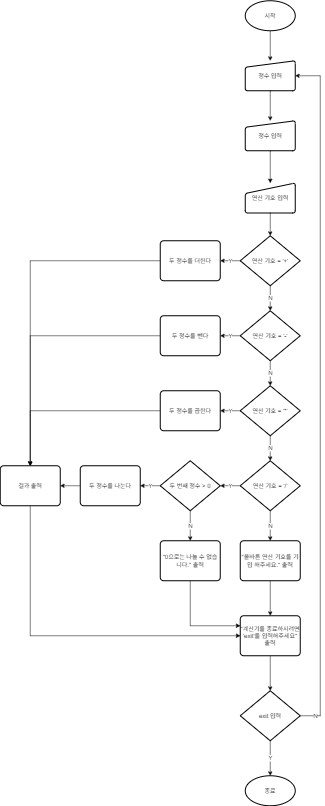

The diagram above was exported from draw.io. Its source (the exported page's mxGraphModel, read from the mxfile embedded in the PNG):
<mxGraphModel dx="2514" dy="878" grid="1" gridSize="10" guides="1" tooltips="1" connect="1" arrows="1" fold="1" page="1" pageScale="1" pageWidth="827" pageHeight="1169" math="0" shadow="0">
  <root>
    <mxCell id="0" />
    <mxCell id="1" parent="0" />
    <mxCell id="mZE_-l8mPDWDYDU1YAfH-66" value="" style="edgeStyle=orthogonalEdgeStyle;rounded=0;orthogonalLoop=1;jettySize=auto;html=1;" edge="1" parent="1" source="mZE_-l8mPDWDYDU1YAfH-56" target="mZE_-l8mPDWDYDU1YAfH-58">
      <mxGeometry relative="1" as="geometry" />
    </mxCell>
    <mxCell id="mZE_-l8mPDWDYDU1YAfH-56" value="정수 입력" style="html=1;strokeWidth=2;shape=manualInput;whiteSpace=wrap;rounded=1;size=13;arcSize=11;" vertex="1" parent="1">
      <mxGeometry x="410" y="280" width="100" height="60" as="geometry" />
    </mxCell>
    <mxCell id="mZE_-l8mPDWDYDU1YAfH-65" value="" style="edgeStyle=orthogonalEdgeStyle;rounded=0;orthogonalLoop=1;jettySize=auto;html=1;" edge="1" parent="1" source="mZE_-l8mPDWDYDU1YAfH-57" target="mZE_-l8mPDWDYDU1YAfH-56">
      <mxGeometry relative="1" as="geometry" />
    </mxCell>
    <mxCell id="mZE_-l8mPDWDYDU1YAfH-57" value="시작" style="strokeWidth=2;html=1;shape=mxgraph.flowchart.start_1;whiteSpace=wrap;" vertex="1" parent="1">
      <mxGeometry x="410" y="160" width="100" height="60" as="geometry" />
    </mxCell>
    <mxCell id="mZE_-l8mPDWDYDU1YAfH-67" value="" style="edgeStyle=orthogonalEdgeStyle;rounded=0;orthogonalLoop=1;jettySize=auto;html=1;" edge="1" parent="1" source="mZE_-l8mPDWDYDU1YAfH-58" target="mZE_-l8mPDWDYDU1YAfH-59">
      <mxGeometry relative="1" as="geometry" />
    </mxCell>
    <mxCell id="mZE_-l8mPDWDYDU1YAfH-58" value="정수 입력" style="html=1;strokeWidth=2;shape=manualInput;whiteSpace=wrap;rounded=1;size=13;arcSize=11;" vertex="1" parent="1">
      <mxGeometry x="410" y="400" width="100" height="60" as="geometry" />
    </mxCell>
    <mxCell id="mZE_-l8mPDWDYDU1YAfH-68" value="" style="edgeStyle=orthogonalEdgeStyle;rounded=0;orthogonalLoop=1;jettySize=auto;html=1;" edge="1" parent="1" source="mZE_-l8mPDWDYDU1YAfH-59" target="mZE_-l8mPDWDYDU1YAfH-60">
      <mxGeometry relative="1" as="geometry" />
    </mxCell>
    <mxCell id="mZE_-l8mPDWDYDU1YAfH-59" value="연산&amp;nbsp;&lt;span style=&quot;background-color: initial;&quot;&gt;기호 입력&lt;/span&gt;" style="html=1;strokeWidth=2;shape=manualInput;whiteSpace=wrap;rounded=1;size=21;arcSize=11;" vertex="1" parent="1">
      <mxGeometry x="410" y="524.5" width="100" height="60" as="geometry" />
    </mxCell>
    <mxCell id="mZE_-l8mPDWDYDU1YAfH-69" value="N" style="edgeStyle=orthogonalEdgeStyle;rounded=0;orthogonalLoop=1;jettySize=auto;html=1;" edge="1" parent="1" source="mZE_-l8mPDWDYDU1YAfH-60" target="mZE_-l8mPDWDYDU1YAfH-61">
      <mxGeometry relative="1" as="geometry" />
    </mxCell>
    <mxCell id="mZE_-l8mPDWDYDU1YAfH-75" value="Y" style="edgeStyle=orthogonalEdgeStyle;rounded=0;orthogonalLoop=1;jettySize=auto;html=1;" edge="1" parent="1" source="mZE_-l8mPDWDYDU1YAfH-60" target="mZE_-l8mPDWDYDU1YAfH-64">
      <mxGeometry relative="1" as="geometry" />
    </mxCell>
    <mxCell id="mZE_-l8mPDWDYDU1YAfH-60" value="연산 기호 =&amp;nbsp;&lt;span style=&quot;background-color: initial;&quot;&gt;'+'&lt;/span&gt;" style="strokeWidth=2;html=1;shape=mxgraph.flowchart.decision;whiteSpace=wrap;" vertex="1" parent="1">
      <mxGeometry x="400" y="630" width="120" height="100" as="geometry" />
    </mxCell>
    <mxCell id="mZE_-l8mPDWDYDU1YAfH-70" value="N" style="edgeStyle=orthogonalEdgeStyle;rounded=0;orthogonalLoop=1;jettySize=auto;html=1;" edge="1" parent="1" source="mZE_-l8mPDWDYDU1YAfH-61" target="mZE_-l8mPDWDYDU1YAfH-62">
      <mxGeometry relative="1" as="geometry" />
    </mxCell>
    <mxCell id="mZE_-l8mPDWDYDU1YAfH-76" value="Y" style="edgeStyle=orthogonalEdgeStyle;rounded=0;orthogonalLoop=1;jettySize=auto;html=1;" edge="1" parent="1" source="mZE_-l8mPDWDYDU1YAfH-61" target="mZE_-l8mPDWDYDU1YAfH-73">
      <mxGeometry relative="1" as="geometry" />
    </mxCell>
    <mxCell id="mZE_-l8mPDWDYDU1YAfH-61" value="연산 기호 =&amp;nbsp;&lt;span style=&quot;background-color: initial;&quot;&gt;'-'&lt;/span&gt;" style="strokeWidth=2;html=1;shape=mxgraph.flowchart.decision;whiteSpace=wrap;" vertex="1" parent="1">
      <mxGeometry x="400" y="780" width="120" height="100" as="geometry" />
    </mxCell>
    <mxCell id="mZE_-l8mPDWDYDU1YAfH-71" value="N" style="edgeStyle=orthogonalEdgeStyle;rounded=0;orthogonalLoop=1;jettySize=auto;html=1;" edge="1" parent="1" source="mZE_-l8mPDWDYDU1YAfH-62" target="mZE_-l8mPDWDYDU1YAfH-63">
      <mxGeometry relative="1" as="geometry" />
    </mxCell>
    <mxCell id="mZE_-l8mPDWDYDU1YAfH-77" value="Y" style="edgeStyle=orthogonalEdgeStyle;rounded=0;orthogonalLoop=1;jettySize=auto;html=1;" edge="1" parent="1" source="mZE_-l8mPDWDYDU1YAfH-62" target="mZE_-l8mPDWDYDU1YAfH-74">
      <mxGeometry relative="1" as="geometry" />
    </mxCell>
    <mxCell id="mZE_-l8mPDWDYDU1YAfH-62" value="연산 기호 =&amp;nbsp;&lt;span style=&quot;background-color: initial;&quot;&gt;'*'&lt;/span&gt;" style="strokeWidth=2;html=1;shape=mxgraph.flowchart.decision;whiteSpace=wrap;" vertex="1" parent="1">
      <mxGeometry x="400" y="930" width="120" height="100" as="geometry" />
    </mxCell>
    <mxCell id="mZE_-l8mPDWDYDU1YAfH-80" value="Y" style="edgeStyle=orthogonalEdgeStyle;rounded=0;orthogonalLoop=1;jettySize=auto;html=1;" edge="1" parent="1" source="mZE_-l8mPDWDYDU1YAfH-63" target="mZE_-l8mPDWDYDU1YAfH-79">
      <mxGeometry relative="1" as="geometry" />
    </mxCell>
    <mxCell id="mZE_-l8mPDWDYDU1YAfH-86" value="N" style="edgeStyle=orthogonalEdgeStyle;rounded=0;orthogonalLoop=1;jettySize=auto;html=1;" edge="1" parent="1" source="mZE_-l8mPDWDYDU1YAfH-63" target="mZE_-l8mPDWDYDU1YAfH-85">
      <mxGeometry relative="1" as="geometry" />
    </mxCell>
    <mxCell id="mZE_-l8mPDWDYDU1YAfH-63" value="연산 기호 =&amp;nbsp;&lt;span style=&quot;background-color: initial;&quot;&gt;'/'&lt;/span&gt;" style="strokeWidth=2;html=1;shape=mxgraph.flowchart.decision;whiteSpace=wrap;" vertex="1" parent="1">
      <mxGeometry x="400" y="1080" width="120" height="100" as="geometry" />
    </mxCell>
    <mxCell id="mZE_-l8mPDWDYDU1YAfH-94" style="edgeStyle=orthogonalEdgeStyle;rounded=0;orthogonalLoop=1;jettySize=auto;html=1;exitX=0;exitY=0.5;exitDx=0;exitDy=0;entryX=0.5;entryY=0;entryDx=0;entryDy=0;" edge="1" parent="1" source="mZE_-l8mPDWDYDU1YAfH-64" target="mZE_-l8mPDWDYDU1YAfH-91">
      <mxGeometry relative="1" as="geometry">
        <mxPoint x="-20" y="1090" as="targetPoint" />
      </mxGeometry>
    </mxCell>
    <mxCell id="mZE_-l8mPDWDYDU1YAfH-64" value="두 정수를 더한다" style="rounded=1;whiteSpace=wrap;html=1;absoluteArcSize=1;arcSize=14;strokeWidth=2;" vertex="1" parent="1">
      <mxGeometry x="240" y="640" width="120" height="80" as="geometry" />
    </mxCell>
    <mxCell id="mZE_-l8mPDWDYDU1YAfH-95" value="" style="edgeStyle=orthogonalEdgeStyle;rounded=0;orthogonalLoop=1;jettySize=auto;html=1;" edge="1" parent="1" source="mZE_-l8mPDWDYDU1YAfH-72" target="mZE_-l8mPDWDYDU1YAfH-91">
      <mxGeometry relative="1" as="geometry" />
    </mxCell>
    <mxCell id="mZE_-l8mPDWDYDU1YAfH-72" value="두 정수를 나눈다" style="rounded=1;whiteSpace=wrap;html=1;absoluteArcSize=1;arcSize=14;strokeWidth=2;" vertex="1" parent="1">
      <mxGeometry x="80" y="1090" width="120" height="80" as="geometry" />
    </mxCell>
    <mxCell id="mZE_-l8mPDWDYDU1YAfH-93" style="edgeStyle=orthogonalEdgeStyle;rounded=0;orthogonalLoop=1;jettySize=auto;html=1;exitX=0;exitY=0.5;exitDx=0;exitDy=0;entryX=0.5;entryY=0;entryDx=0;entryDy=0;" edge="1" parent="1" source="mZE_-l8mPDWDYDU1YAfH-73" target="mZE_-l8mPDWDYDU1YAfH-91">
      <mxGeometry relative="1" as="geometry">
        <mxPoint x="-20" y="1090" as="targetPoint" />
      </mxGeometry>
    </mxCell>
    <mxCell id="mZE_-l8mPDWDYDU1YAfH-73" value="두 정수를 뺀다" style="rounded=1;whiteSpace=wrap;html=1;absoluteArcSize=1;arcSize=14;strokeWidth=2;" vertex="1" parent="1">
      <mxGeometry x="240" y="790" width="120" height="80" as="geometry" />
    </mxCell>
    <mxCell id="mZE_-l8mPDWDYDU1YAfH-92" style="edgeStyle=orthogonalEdgeStyle;rounded=0;orthogonalLoop=1;jettySize=auto;html=1;exitX=0;exitY=0.5;exitDx=0;exitDy=0;entryX=0.5;entryY=0;entryDx=0;entryDy=0;" edge="1" parent="1" source="mZE_-l8mPDWDYDU1YAfH-74" target="mZE_-l8mPDWDYDU1YAfH-91">
      <mxGeometry relative="1" as="geometry" />
    </mxCell>
    <mxCell id="mZE_-l8mPDWDYDU1YAfH-74" value="두 정수를 곱한다" style="rounded=1;whiteSpace=wrap;html=1;absoluteArcSize=1;arcSize=14;strokeWidth=2;" vertex="1" parent="1">
      <mxGeometry x="240" y="940" width="120" height="80" as="geometry" />
    </mxCell>
    <mxCell id="mZE_-l8mPDWDYDU1YAfH-81" value="Y" style="edgeStyle=orthogonalEdgeStyle;rounded=0;orthogonalLoop=1;jettySize=auto;html=1;" edge="1" parent="1" source="mZE_-l8mPDWDYDU1YAfH-79" target="mZE_-l8mPDWDYDU1YAfH-72">
      <mxGeometry relative="1" as="geometry" />
    </mxCell>
    <mxCell id="mZE_-l8mPDWDYDU1YAfH-83" value="N" style="edgeStyle=orthogonalEdgeStyle;rounded=0;orthogonalLoop=1;jettySize=auto;html=1;entryX=0.5;entryY=0;entryDx=0;entryDy=0;" edge="1" parent="1" source="mZE_-l8mPDWDYDU1YAfH-79" target="mZE_-l8mPDWDYDU1YAfH-84">
      <mxGeometry relative="1" as="geometry">
        <mxPoint x="300" y="1280" as="targetPoint" />
      </mxGeometry>
    </mxCell>
    <mxCell id="mZE_-l8mPDWDYDU1YAfH-79" value="두 번째 정수 &amp;gt; 0" style="strokeWidth=2;html=1;shape=mxgraph.flowchart.decision;whiteSpace=wrap;" vertex="1" parent="1">
      <mxGeometry x="240" y="1080" width="120" height="100" as="geometry" />
    </mxCell>
    <mxCell id="mZE_-l8mPDWDYDU1YAfH-89" style="edgeStyle=orthogonalEdgeStyle;rounded=0;orthogonalLoop=1;jettySize=auto;html=1;exitX=0.5;exitY=1;exitDx=0;exitDy=0;entryX=0;entryY=0.25;entryDx=0;entryDy=0;" edge="1" parent="1" source="mZE_-l8mPDWDYDU1YAfH-84" target="mZE_-l8mPDWDYDU1YAfH-87">
      <mxGeometry relative="1" as="geometry" />
    </mxCell>
    <mxCell id="mZE_-l8mPDWDYDU1YAfH-84" value="&quot;0으로는 나눌 수 없습니다.&quot; 출력" style="rounded=1;whiteSpace=wrap;html=1;absoluteArcSize=1;arcSize=14;strokeWidth=2;" vertex="1" parent="1">
      <mxGeometry x="240" y="1240" width="120" height="80" as="geometry" />
    </mxCell>
    <mxCell id="mZE_-l8mPDWDYDU1YAfH-88" value="" style="edgeStyle=orthogonalEdgeStyle;rounded=0;orthogonalLoop=1;jettySize=auto;html=1;" edge="1" parent="1" source="mZE_-l8mPDWDYDU1YAfH-85" target="mZE_-l8mPDWDYDU1YAfH-87">
      <mxGeometry relative="1" as="geometry" />
    </mxCell>
    <mxCell id="mZE_-l8mPDWDYDU1YAfH-85" value="&quot;올바른 연산 기호를 기입 해주세요.&quot; 출력" style="rounded=1;whiteSpace=wrap;html=1;absoluteArcSize=1;arcSize=14;strokeWidth=2;" vertex="1" parent="1">
      <mxGeometry x="400" y="1240" width="120" height="80" as="geometry" />
    </mxCell>
    <mxCell id="mZE_-l8mPDWDYDU1YAfH-99" value="" style="edgeStyle=orthogonalEdgeStyle;rounded=0;orthogonalLoop=1;jettySize=auto;html=1;" edge="1" parent="1" source="mZE_-l8mPDWDYDU1YAfH-87" target="mZE_-l8mPDWDYDU1YAfH-97">
      <mxGeometry relative="1" as="geometry" />
    </mxCell>
    <mxCell id="mZE_-l8mPDWDYDU1YAfH-101" value="N" style="edgeStyle=orthogonalEdgeStyle;rounded=0;orthogonalLoop=1;jettySize=auto;html=1;exitX=1;exitY=0.5;exitDx=0;exitDy=0;entryX=1;entryY=0.5;entryDx=0;entryDy=0;exitPerimeter=0;" edge="1" parent="1" source="mZE_-l8mPDWDYDU1YAfH-97" target="mZE_-l8mPDWDYDU1YAfH-56">
      <mxGeometry x="-0.9562" relative="1" as="geometry">
        <Array as="points">
          <mxPoint x="560" y="1590" />
          <mxPoint x="560" y="310" />
        </Array>
        <mxPoint x="-1" as="offset" />
      </mxGeometry>
    </mxCell>
    <mxCell id="mZE_-l8mPDWDYDU1YAfH-87" value="&quot;계산기를 종료하시려면 'exit'를 입력해주세요&quot;&lt;div&gt;출력&lt;/div&gt;" style="rounded=1;whiteSpace=wrap;html=1;absoluteArcSize=1;arcSize=14;strokeWidth=2;" vertex="1" parent="1">
      <mxGeometry x="400" y="1390" width="120" height="80" as="geometry" />
    </mxCell>
    <mxCell id="mZE_-l8mPDWDYDU1YAfH-96" style="edgeStyle=orthogonalEdgeStyle;rounded=0;orthogonalLoop=1;jettySize=auto;html=1;exitX=0.5;exitY=1;exitDx=0;exitDy=0;entryX=0;entryY=0.5;entryDx=0;entryDy=0;" edge="1" parent="1" source="mZE_-l8mPDWDYDU1YAfH-91" target="mZE_-l8mPDWDYDU1YAfH-87">
      <mxGeometry relative="1" as="geometry" />
    </mxCell>
    <mxCell id="mZE_-l8mPDWDYDU1YAfH-91" value="결과 출력" style="rounded=1;whiteSpace=wrap;html=1;absoluteArcSize=1;arcSize=14;strokeWidth=2;" vertex="1" parent="1">
      <mxGeometry x="-80" y="1090" width="120" height="80" as="geometry" />
    </mxCell>
    <mxCell id="mZE_-l8mPDWDYDU1YAfH-100" value="Y" style="edgeStyle=orthogonalEdgeStyle;rounded=0;orthogonalLoop=1;jettySize=auto;html=1;" edge="1" parent="1" source="mZE_-l8mPDWDYDU1YAfH-97" target="mZE_-l8mPDWDYDU1YAfH-98">
      <mxGeometry relative="1" as="geometry" />
    </mxCell>
    <mxCell id="mZE_-l8mPDWDYDU1YAfH-97" value="exit 입력" style="strokeWidth=2;html=1;shape=mxgraph.flowchart.decision;whiteSpace=wrap;" vertex="1" parent="1">
      <mxGeometry x="400" y="1540" width="120" height="100" as="geometry" />
    </mxCell>
    <mxCell id="mZE_-l8mPDWDYDU1YAfH-98" value="종료" style="strokeWidth=2;html=1;shape=mxgraph.flowchart.start_1;whiteSpace=wrap;" vertex="1" parent="1">
      <mxGeometry x="410" y="1710" width="100" height="60" as="geometry" />
    </mxCell>
  </root>
</mxGraphModel>